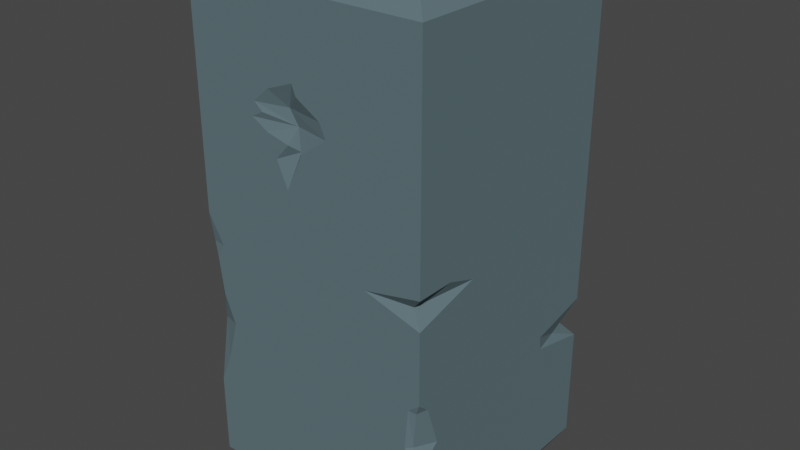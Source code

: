 # Source: stone_pillar_01.blend  (saved by Blender 3.4.6; exported with 4.5.12 LTS)
import bpy
from mathutils import Matrix  # noqa: F401  (used for matrix-valued properties, if any)

bpy.ops.wm.read_factory_settings(use_empty=True)
scene = bpy.context.scene
scene.name = 'Scene'

# ---- collections
col_collection = bpy.data.collections.new('Collection'); scene.collection.children.link(col_collection)

# ---- materials (node trees are filled in below, after node groups)
mat_material = bpy.data.materials.new('Material')
mat_material.alpha_threshold = 0.0
mat_material.use_transparent_shadow = False
mat_material.roughness = 0.5
mat_material.line_color = (0.0, 0.0, 0.0, 1.0)

# ---- material node trees
mat_material.use_nodes = True; mat_material.node_tree.nodes.clear()
_N = mat_material.node_tree.nodes; _L = mat_material.node_tree.links
n0 = _N.new('ShaderNodeOutputMaterial'); n0.name = 'Material Output'; n0.location = (300, 300)
n1 = _N.new('ShaderNodeBsdfPrincipled'); n1.name = 'Principled BSDF'; n1.location = (10, 300)
n1.distribution = 'GGX'
n1.subsurface_method = 'RANDOM_WALK_SKIN'
n1.inputs[0].default_value = (0.1014, 0.1553, 0.1738, 1.0)
n1.inputs[2].default_value = 1.0
n1.inputs[3].default_value = 1.45
n1.inputs[13].default_value = 0.374
n1.inputs[27].default_value = (0.0, 0.0, 0.0, 1.0)
n1.inputs[28].default_value = 1.0
_L.new(n1.outputs[0], n0.inputs[0])
n0.is_active_output = True

# ---- world
world_world = bpy.data.worlds.new('World'); scene.world = world_world
world_world.use_nodes = True; world_world.node_tree.nodes.clear()
_N = world_world.node_tree.nodes; _L = world_world.node_tree.links
n0 = _N.new('ShaderNodeOutputWorld'); n0.name = 'World Output'; n0.location = (300, 300)
n1 = _N.new('ShaderNodeBackground'); n1.name = 'Background'; n1.location = (10, 300)
n1.inputs[0].default_value = (0.05088, 0.05088, 0.05088, 1.0)
_L.new(n1.outputs[0], n0.inputs[0])
n0.is_active_output = True
world_world.color = (0.05088, 0.05088, 0.05088)
world_world.use_sun_shadow = False
world_world.sun_shadow_jitter_overblur = 0.0

# ---- meshes
me_cube = bpy.data.meshes.new('Cube')
me_cube.from_pydata([(0.8671, 0.8202, 0.9654), (0.8973, 0.8973, -1.0), (0.8576, -0.8576, 1.0), (0.8973, -0.8973, -1.0), (-0.8576, 0.8576, 1.0), (-0.8973, 0.8973, -1.0), (-0.8576, -0.8576, 1.0), (-0.8973, -0.8973, -1.0), (1.0, 1.0, -0.9206), (-1.0, -1.0, -0.9206), (1.0, -1.0, -0.9206), (-1.0, 1.0, -0.9206), (-1.0, -1.0, 0.9228), (0.9198, 0.8767, 0.8737), (1.0, -1.0, 0.9228), (-1.0, 1.0, 0.9228), (1.0, 1.0, 0.5466), (1.0, -1.0, 0.5466), (-1.0, 1.0, 0.5776), (-1.0, -1.0, 0.5466), (1.0, 1.0, -0.3336), (0.9586, -0.981, -0.3423), (-1.0, 1.0, -0.3336), (-0.953, -0.9478, -0.3369), (-1.0, -1.0, 0.4937), (1.0, 1.0, 0.4937), (1.0, -1.0, 0.4937), (-1.0, 1.0, 0.4184), (-1.0, 0.8847, 0.5466), (-1.0, 0.7812, 0.513), (-0.6426, 1.0, 0.5189), (-0.9445, 0.9931, 0.5219), (1.0, 1.0, 0.08007), (1.0, -1.0, 0.08007), (-1.0, 1.0, 0.04241), (-1.0, -1.0, 0.08007), (1.0, 1.0, -0.02933), (1.0, -1.0, -0.02933), (-1.0, 1.0, -0.05702), (-0.9834, -0.977, -0.02914), (1.0, -0.6815, 0.08007), (0.9005, -0.9387, 0.02931), (0.724, -1.0, -0.02933), (1.0, -0.4303, 0.04056), (0.5255, -1.0, 0.03553), (1.0, 1.0, -0.4896), (0.929, -0.9698, -0.4816), (-1.0, 1.0, -0.4896), (-0.9801, -0.9777, -0.4931), (1.0, 0.6026, -0.4896), (0.5515, 1.0, -0.3336), (1.0, 0.7477, -0.3336), (0.661, 0.9545, -0.4115), (0.2568, 1.0, -0.4383), (0.09967, 1.0, -0.3808), (1.0, 0.4817, -0.3853), (1.0, 0.4891, -0.4366), (0.938, 0.758, -0.4408), (-0.9394, 0.8867, -0.01076), (-1.0, 0.5162, 0.05152), (-0.7014, 1.0, 0.00573), (-0.8752, 1.0, -0.02394), (-1.0, 0.5531, -0.03531), (-1.0, 0.4863, -0.0009951), (-1.0, 0.7677, 0.02049), (-1.0, -0.8574, -0.0313), (-0.934, -1.0, -0.08021), (-0.8003, -1.0, -0.3336), (-1.0, -0.8528, -0.4896), (-1.0, -0.7632, -0.3336), (-0.8953, -1.0, -0.4896), (-0.8648, -1.0, -0.02933), (-1.0, -1.0, -0.6065), (-0.8959, -1.0, -0.2214), (-0.8106, -1.0, -0.5659), (-0.8013, -1.0, 0.02744), (-1.0, -0.914, -0.1766), (0.904, -1.0, -0.3336), (1.0, -1.0, -0.5664), (0.8743, -1.0, -0.4896), (1.0, -1.0, -0.2978), (1.0, -0.795, -0.4896), (1.0, -0.9068, -0.3336), (1.0, 0.7621, 0.9228), (1.0, 1.0, 0.8022), (0.8576, 0.8046, 1.0), (0.7958, 0.8576, 1.0), (0.6732, 1.0, 0.9228), (0.8098, 1.0, 0.7679), (0.7107, 1.0, 0.8423), (1.0, 0.7791, 0.8417), (0.7706, 0.9536, 0.948), (0.2144, -1.0, 0.4937), (-0.0849, -0.9384, 0.4937), (-0.4616, -1.0, 0.4937), (0.1617, -1.0, 0.5466), (-0.1608, -0.9384, 0.5466), (-0.4341, -1.0, 0.5466), (-0.3012, -1.0, 0.6011), (-0.07372, -1.0, 0.6416), (-0.04054, -1.0, 0.6022), (-0.3605, -1.0, 0.5183), (-0.01232, -1.0, 0.4177), (-0.1545, -1.0, 0.2792), (-0.2469, -1.0, 0.3757), (-0.1314, -1.0, 0.4353), (-0.3279, -1.0, 0.4572), (-0.4744, -1.0, 0.451), (-0.06858, -0.9384, 0.4115), (-0.1314, -1.0, 0.4353), (-0.06858, -0.9384, 0.4115)], [(105, 109), (108, 110)], [(0, 86, 85), (14, 2, 6, 12), (12, 6, 4, 15), (5, 1, 3, 7), (13, 0, 85, 83), (15, 4, 86, 91, 87), (5, 11, 8, 1), (1, 8, 10, 3), (7, 9, 11, 5), (3, 10, 9, 7), (18, 15, 87, 89, 88, 84, 16), (16, 84, 90, 83, 14, 17), (19, 12, 15, 18, 28), (17, 14, 12, 19, 97, 98, 99, 100, 95), (26, 17, 95, 92), (24, 19, 28, 29, 27), (25, 16, 17, 26), (27, 30, 18, 16, 25), (47, 22, 50, 54, 53, 45), (45, 57, 56, 49), (48, 23, 69, 68), (46, 21, 77, 79), (34, 27, 25, 32), (32, 25, 26, 33, 40), (35, 24, 27, 34, 59), (33, 26, 92, 102, 103, 104, 105, 106, 107, 94, 24, 35), (37, 41, 44, 42), (27, 29, 31), (18, 30, 31), (31, 30, 27), (31, 29, 28, 18), (39, 35, 65), (36, 32, 40, 43, 37), (38, 61, 60, 34, 32, 36), (22, 38, 36, 20, 50), (20, 36, 37, 80, 82, 51), (23, 66, 39, 65, 76, 69), (21, 80, 77), (10, 78, 79, 70, 74, 72, 9), (37, 43, 41), (41, 43, 40, 33), (42, 44, 33, 35, 75, 71), (33, 44, 41), (9, 72, 68, 47, 11), (8, 45, 49, 81, 78, 10), (11, 47, 45, 8), (45, 53, 54, 52), (52, 54, 50, 20), (49, 56, 55, 51, 82, 81), (51, 55, 56, 57, 20), (57, 45, 52), (20, 57, 52), (34, 60, 61, 58), (58, 61, 38), (38, 62, 63, 58), (58, 64, 34), (34, 64, 59), (64, 58, 63, 59), (67, 73, 66, 23), (66, 71, 39), (65, 35, 59, 63, 62, 38), (72, 74, 70, 48), (71, 75, 35, 39), (70, 67, 23, 48), (69, 76, 65, 38, 22), (68, 72, 48), (68, 69, 22, 47), (81, 82, 21, 46), (79, 78, 46), (82, 80, 21), (79, 77, 67, 70), (77, 80, 37, 42, 71, 66, 73, 67), (78, 81, 46), (84, 88, 89, 87, 13), (85, 86, 4, 6, 2), (83, 85, 2, 14), (83, 90, 84, 13), (87, 91, 86, 0, 13), (95, 100, 96), (96, 99, 98, 97), (92, 95, 96, 93), (93, 96, 97, 101), (94, 101, 97, 19, 24), (94, 107, 106, 93), (93, 108, 102, 92), (96, 100, 99), (93, 106, 105, 108), (108, 105, 104, 103), (102, 108, 103), (101, 94, 93)])
_uv = me_cube.uv_layers.new(name='UVMap')
_uv.uv.foreach_set('vector', [0.625, 0.5, 0.634, 0.5, 0.625, 0.5077, 0.6153, 0.75, 0.625, 0.75, 0.625, 1.0, 0.6153, 1.0, 0.6153, 0.0, 0.625, 0.0, 0.625, 0.25, 0.6153, 0.25, 0.125, 0.5, 0.375, 0.5, 0.375, 0.75, 0.125, 0.75, 0.6153, 0.5, 0.625, 0.5, 0.625, 0.5077, 0.6153, 0.5297, 0.6153, 0.25, 0.625, 0.25, 0.625, 0.491, 0.6185, 0.4764, 0.6153, 0.4854, 0.375, 0.25, 0.3849, 0.25, 0.3849, 0.5, 0.375, 0.5, 0.375, 0.5, 0.3849, 0.5, 0.3849, 0.75, 0.375, 0.75, 0.375, 0.0, 0.3849, 0.0, 0.3849, 0.25, 0.375, 0.25, 0.375, 0.75, 0.3849, 0.75, 0.3849, 1.0, 0.375, 1.0, 0.5683, 0.25, 0.6153, 0.25, 0.6153, 0.4854, 0.6052, 0.4638, 0.5958, 0.4762, 0.6003, 0.5, 0.5683, 0.5, 0.5683, 0.5, 0.6003, 0.5, 0.6052, 0.5276, 0.6153, 0.5297, 0.6153, 0.75, 0.5683, 0.75, 0.5683, 0.0, 0.6153, 0.0, 0.6153, 0.25, 0.5683, 0.25, 0.5683, 0.2356, 0.5683, 0.75, 0.6153, 0.75, 0.6153, 1.0, 0.5683, 1.0, 0.5683, 0.9293, 0.5751, 0.9127, 0.5802, 0.8842, 0.5753, 0.8801, 0.5683, 0.8548, 0.5617, 0.75, 0.5683, 0.75, 0.5683, 0.8548, 0.5617, 0.8482, 0.5617, 0.0, 0.5683, 0.0, 0.5683, 0.2356, 0.5641, 0.2227, 0.5617, 0.25, 0.5617, 0.5, 0.5683, 0.5, 0.5683, 0.75, 0.5617, 0.75, 0.5617, 0.25, 0.5649, 0.2724, 0.5683, 0.25, 0.5683, 0.5, 0.5617, 0.5, 0.4496, 0.25, 0.4583, 0.25, 0.4583, 0.4439, 0.4557, 0.3875, 0.4525, 0.4071, 0.4496, 0.5, 0.4496, 0.5, 0.4548, 0.5262, 0.4526, 0.5639, 0.4496, 0.5497, 0.4496, 0.0, 0.4583, 0.0, 0.4583, 0.0296, 0.4496, 0.0184, 0.4496, 0.75, 0.4583, 0.75, 0.4583, 0.762, 0.4496, 0.7657, 0.51, 0.25, 0.5617, 0.25, 0.5617, 0.5, 0.51, 0.5, 0.51, 0.5, 0.5617, 0.5, 0.5617, 0.75, 0.51, 0.75, 0.51, 0.7102, 0.51, 0.0, 0.5617, 0.0, 0.5617, 0.25, 0.51, 0.25, 0.51, 0.1895, 0.51, 0.75, 0.5617, 0.75, 0.5617, 0.8482, 0.5522, 0.8765, 0.5349, 0.8943, 0.547, 0.9059, 0.5544, 0.8914, 0.5571, 0.916, 0.5564, 0.9343, 0.5617, 0.9327, 0.5617, 1.0, 0.51, 1.0, 0.4963, 0.75, 0.5024, 0.75, 0.5044, 0.8093, 0.4963, 0.7845, 0.5617, 0.25, 0.5641, 0.2227, 0.5654, 0.25, 0.5683, 0.25, 0.5649, 0.2724, 0.5654, 0.25, 0.5654, 0.25, 0.5649, 0.2724, 0.5617, 0.25, 0.5654, 0.25, 0.5641, 0.2227, 0.5683, 0.2356, 0.5683, 0.25, 0.4963, 0.0, 0.51, 0.0, 0.4963, 0.01783, 0.4963, 0.5, 0.51, 0.5, 0.51, 0.7102, 0.5051, 0.6788, 0.4963, 0.75, 0.4963, 0.25, 0.5006, 0.2656, 0.5043, 0.2873, 0.51, 0.25, 0.51, 0.5, 0.4963, 0.5, 0.4583, 0.25, 0.4963, 0.25, 0.4963, 0.5, 0.4583, 0.5, 0.4583, 0.4439, 0.4583, 0.5, 0.4963, 0.5, 0.4963, 0.75, 0.4628, 0.75, 0.4583, 0.7383, 0.4583, 0.5315, 0.4583, 0.0, 0.49, 0.0, 0.4963, 0.0, 0.4963, 0.01783, 0.478, 0.01075, 0.4583, 0.0296, 0.4583, 0.75, 0.4628, 0.75, 0.4583, 0.762, 0.3849, 0.75, 0.4381, 0.75, 0.4496, 0.7657, 0.4496, 0.9869, 0.4382, 0.9763, 0.4321, 1.0, 0.3849, 1.0, 0.4963, 0.75, 0.5051, 0.6788, 0.5024, 0.75, 0.5024, 0.75, 0.5051, 0.6788, 0.51, 0.7102, 0.51, 0.75, 0.4963, 0.7845, 0.5044, 0.8093, 0.51, 0.75, 0.51, 1.0, 0.5034, 0.9752, 0.4963, 0.9831, 0.51, 0.75, 0.5044, 0.8093, 0.5024, 0.75, 0.3849, 0.0, 0.4321, 0.0, 0.4496, 0.0184, 0.4496, 0.25, 0.3849, 0.25, 0.3849, 0.5, 0.4496, 0.5, 0.4496, 0.5497, 0.4496, 0.7244, 0.4381, 0.75, 0.3849, 0.75, 0.3849, 0.25, 0.4496, 0.25, 0.4496, 0.5, 0.3849, 0.5, 0.4496, 0.5, 0.4525, 0.4071, 0.4557, 0.3875, 0.4533, 0.5, 0.4533, 0.5, 0.4557, 0.3875, 0.4583, 0.4439, 0.4583, 0.5, 0.4496, 0.5497, 0.4526, 0.5639, 0.4554, 0.5648, 0.4583, 0.5315, 0.4583, 0.7383, 0.4496, 0.7244, 0.4583, 0.5315, 0.4554, 0.5648, 0.4526, 0.5639, 0.4548, 0.5262, 0.4583, 0.5, 0.4548, 0.5262, 0.4496, 0.5, 0.4533, 0.5, 0.4583, 0.5, 0.4548, 0.5262, 0.4533, 0.5, 0.51, 0.25, 0.5043, 0.2873, 0.5006, 0.2656, 0.5034, 0.25, 0.5034, 0.25, 0.5006, 0.2656, 0.4963, 0.25, 0.4963, 0.25, 0.4984, 0.1941, 0.5029, 0.1858, 0.5034, 0.25, 0.5034, 0.25, 0.5064, 0.221, 0.51, 0.25, 0.51, 0.25, 0.5064, 0.221, 0.51, 0.1895, 0.5064, 0.221, 0.5034, 0.25, 0.5029, 0.1858, 0.51, 0.1895, 0.4583, 0.975, 0.4723, 0.987, 0.49, 1.0, 0.4583, 1.0, 0.49, 1.0, 0.4963, 0.9831, 0.4963, 1.0, 0.4963, 0.01783, 0.51, 0.0, 0.51, 0.1895, 0.5029, 0.1858, 0.4984, 0.1941, 0.4963, 0.25, 0.4321, 1.0, 0.4382, 0.9763, 0.4496, 0.9869, 0.4496, 1.0, 0.4963, 0.9831, 0.5034, 0.9752, 0.51, 1.0, 0.4963, 1.0, 0.4496, 0.9869, 0.4583, 0.975, 0.4583, 1.0, 0.4496, 1.0, 0.4583, 0.0296, 0.478, 0.01075, 0.4963, 0.01783, 0.4963, 0.25, 0.4583, 0.25, 0.4496, 0.0184, 0.4321, 0.0, 0.4496, 0.0, 0.4496, 0.0184, 0.4583, 0.0296, 0.4583, 0.25, 0.4496, 0.25, 0.4496, 0.7244, 0.4583, 0.7383, 0.4583, 0.75, 0.4496, 0.75, 0.4496, 0.7657, 0.4381, 0.75, 0.4496, 0.75, 0.4583, 0.7383, 0.4628, 0.75, 0.4583, 0.75, 0.4496, 0.7657, 0.4583, 0.762, 0.4583, 0.975, 0.4496, 0.9869, 0.4583, 0.762, 0.4628, 0.75, 0.4963, 0.75, 0.4963, 0.7845, 0.4963, 0.9831, 0.49, 1.0, 0.4723, 0.987, 0.4583, 0.975, 0.4381, 0.75, 0.4496, 0.7244, 0.4496, 0.75, 0.6003, 0.5, 0.5958, 0.4762, 0.6052, 0.4638, 0.6153, 0.4854, 0.6153, 0.5, 0.625, 0.5077, 0.634, 0.5, 0.875, 0.5, 0.875, 0.75, 0.625, 0.75, 0.6153, 0.5297, 0.625, 0.5077, 0.625, 0.75, 0.6153, 0.75, 0.6153, 0.5297, 0.6052, 0.5276, 0.6003, 0.5, 0.6153, 0.5, 0.6153, 0.4854, 0.6185, 0.4764, 0.625, 0.491, 0.625, 0.5, 0.6153, 0.5, 0.5683, 0.8548, 0.5753, 0.8801, 0.5683, 0.8951, 0.5683, 0.8951, 0.5802, 0.8842, 0.5751, 0.9127, 0.5683, 0.9293, 0.5617, 0.8482, 0.5683, 0.8548, 0.5683, 0.8951, 0.5617, 0.8856, 0.5617, 0.8856, 0.5683, 0.8951, 0.5683, 0.9293, 0.5648, 0.9201, 0.5617, 0.9327, 0.5648, 0.9201, 0.5683, 0.9293, 0.5683, 1.0, 0.5617, 1.0, 0.5617, 0.9327, 0.5564, 0.9343, 0.5571, 0.916, 0.5617, 0.8856, 0.5617, 0.8856, 0.5514, 0.8836, 0.5522, 0.8765, 0.5617, 0.8482, 0.5683, 0.8951, 0.5753, 0.8801, 0.5802, 0.8842, 0.5617, 0.8856, 0.5571, 0.916, 0.5544, 0.8914, 0.5514, 0.8836, 0.5514, 0.8836, 0.5544, 0.8914, 0.547, 0.9059, 0.5349, 0.8943, 0.5522, 0.8765, 0.5514, 0.8836, 0.5349, 0.8943, 0.5648, 0.9201, 0.5617, 0.9327, 0.5617, 0.8856])
me_cube.materials.append(mat_material)
me_cube.use_mirror_vertex_groups = False
me_cube.update()

# ---- objects
ob_cube = bpy.data.objects.new('Cube', me_cube)

# ---- transforms, parenting, visibility, modifiers, constraints
ob_cube.location = (0.0, 0.0, 0.6651)
ob_cube.scale = (0.3, 0.3, 0.6491)
ob_cube.lock_rotations_4d = False
ob_cube.empty_display_type = 'ARROWS'
ob_cube.lineart.crease_threshold = 0.0

# ---- collection membership
col_collection.objects.link(ob_cube)

# ---- scene / render settings (as saved in the file)
scene.frame_start = 1; scene.frame_end = 250; scene.frame_set(2)
scene.render.engine = 'BLENDER_EEVEE_NEXT'
scene.cycles.sampling_pattern = 'TABULATED_SOBOL'
scene.cycles.use_light_tree = False
scene.view_settings.view_transform = 'Filmic'
bpy.context.view_layer.update()

# ---- added for rendering (the .blend has no active camera and no usable light): camera, sun
cam_auto = bpy.data.cameras.new('AutoCamera')
cam_auto.lens = 50.0
cam_auto.sensor_width = 36.0
cam_auto.clip_end = 1000.0
ob_auto_camera = bpy.data.objects.new('AutoCamera', cam_auto)
scene.collection.objects.link(ob_auto_camera)
ob_auto_camera.location = (1.43498, -1.72197, 1.8131)
ob_auto_camera.rotation_euler = (1.09748, -7.21219e-08, 0.694738)
scene.camera = ob_auto_camera
light_auto_sun = bpy.data.lights.new('AutoSun', 'SUN')
light_auto_sun.energy = 3.0
light_auto_sun.angle = 0.0523599
ob_auto_sun = bpy.data.objects.new('AutoSun', light_auto_sun)
scene.collection.objects.link(ob_auto_sun)
ob_auto_sun.rotation_euler = (0.872665, 0.174533, 0.523599)
bpy.context.view_layer.update()
